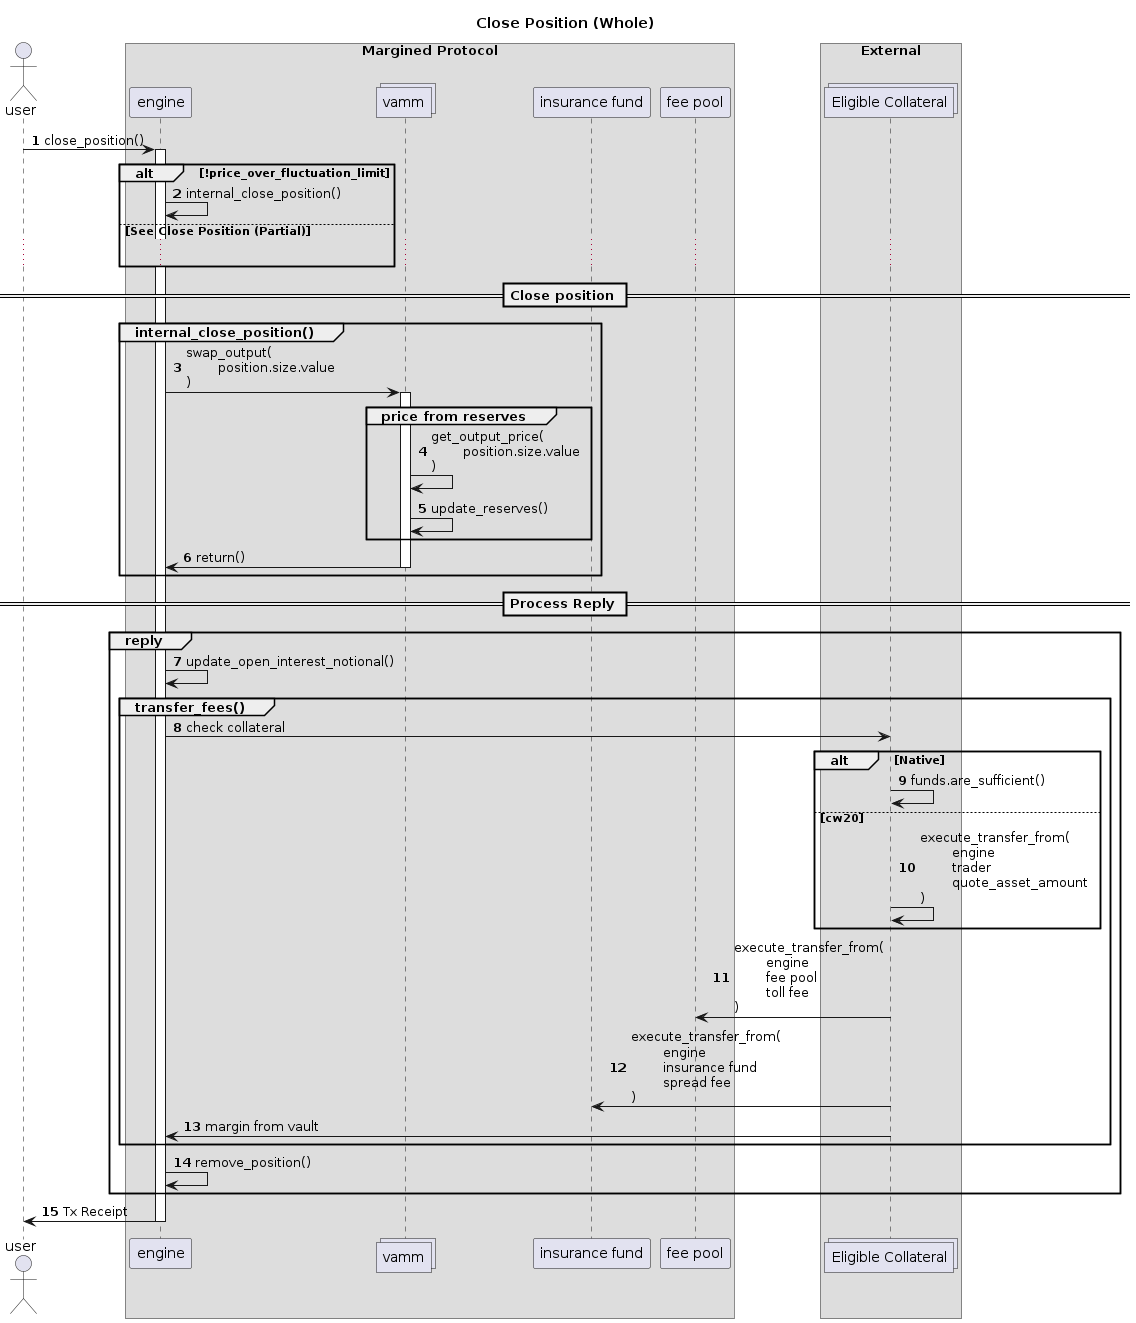

The diagram above was rendered by PlantUML. Its source (embedded in the PNG):
@startuml
autonumber
actor user    

box "Margined Protocol" 
    participant engine    
    collections vamm     
    participant "insurance fund" as insurance    
    participant "fee pool" as pool    
end box

box "External"
    collections "Eligible Collateral" as token
end box


title Close Position (Whole)
user -> engine : close_position()
activate engine

alt !price_over_fluctuation_limit
    engine -> engine : internal_close_position()
else See Close Position (Partial)
    ...
end

== Close position ==

Group internal_close_position()
    engine -> vamm : swap_output(\n\tposition.size.value\n)
    activate vamm

    Group price from reserves
        vamm -> vamm: get_output_price(\n\tposition.size.value\n)
        vamm -> vamm: update_reserves()
    end
    
    vamm -> engine: return()
    deactivate vamm
end

== Process Reply ==
Group reply

    engine -> engine: update_open_interest_notional()

    Group transfer_fees()
        engine -> token : check collateral
        alt Native
            token -> token : funds.are_sufficient()
        else cw20
            token -> token : execute_transfer_from(\n\tengine\n\ttrader\n\tquote_asset_amount\n)
        end
        token -> pool : execute_transfer_from(\n\tengine\n\tfee pool\n\ttoll fee\n)
        token -> insurance : execute_transfer_from(\n\tengine\n\tinsurance fund\n\tspread fee\n)
        token -> engine : margin from vault
    end     
    engine -> engine: remove_position()
end

engine -> user : Tx Receipt
deactivate engine

@enduml